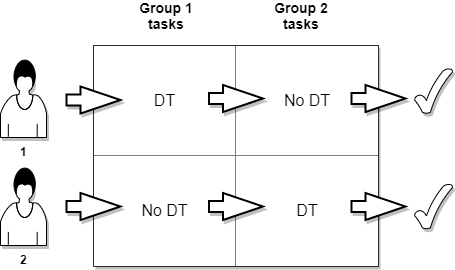

The diagram above was exported from draw.io. Its source (the exported page's mxGraphModel, read from the mxfile embedded in the PNG):
<mxGraphModel dx="868" dy="510" grid="1" gridSize="9" guides="1" tooltips="1" connect="1" arrows="1" fold="1" page="1" pageScale="1" pageWidth="827" pageHeight="1169" math="0" shadow="0">
  <root>
    <mxCell id="0" />
    <mxCell id="1" parent="0" />
    <mxCell id="gndEm6FX-43LNfrb9IgN-8" value="&lt;table border=&quot;1&quot; width=&quot;100%&quot; style=&quot;width: 100%; height: 100%; border-collapse: collapse; font-size: 16px;&quot;&gt;&lt;tbody style=&quot;font-size: 16px;&quot;&gt;&lt;tr style=&quot;font-size: 16px;&quot;&gt;&lt;td align=&quot;center&quot; style=&quot;font-size: 16px;&quot;&gt;DT&lt;/td&gt;&lt;td align=&quot;center&quot; style=&quot;font-size: 16px;&quot;&gt;No DT&lt;/td&gt;&lt;/tr&gt;&lt;tr style=&quot;font-size: 16px;&quot;&gt;&lt;td align=&quot;center&quot; style=&quot;font-size: 16px;&quot;&gt;No DT&lt;/td&gt;&lt;td align=&quot;center&quot; style=&quot;font-size: 16px;&quot;&gt;DT&lt;/td&gt;&lt;/tr&gt;&lt;/tbody&gt;&lt;/table&gt;" style="text;html=1;strokeColor=none;fillColor=#ffffff;overflow=fill;rounded=0;shadow=1;glass=0;comic=0;perimeterSpacing=2;strokeWidth=2;fontSize=16;" parent="1" vertex="1">
      <mxGeometry x="300" y="310" width="285" height="221" as="geometry" />
    </mxCell>
    <mxCell id="gndEm6FX-43LNfrb9IgN-9" value="Group 1 tasks" style="text;html=1;strokeColor=none;fillColor=none;align=center;verticalAlign=middle;whiteSpace=wrap;rounded=0;shadow=1;glass=0;comic=0;fontSize=14;fontStyle=1" parent="1" vertex="1">
      <mxGeometry x="333" y="270" width="80" height="20" as="geometry" />
    </mxCell>
    <mxCell id="gndEm6FX-43LNfrb9IgN-15" value="Group 2 tasks" style="text;html=1;strokeColor=none;fillColor=none;align=center;verticalAlign=middle;whiteSpace=wrap;rounded=0;shadow=1;glass=0;comic=0;fontSize=14;fontStyle=1" parent="1" vertex="1">
      <mxGeometry x="468" y="270" width="80" height="20" as="geometry" />
    </mxCell>
    <mxCell id="5QssL3HqsSzG9EW10Luz-8" value="1" style="shape=mxgraph.bpmn.user_task;html=1;outlineConnect=0;rounded=1;shadow=1;fillColor=#ffffff;verticalAlign=top;labelPosition=center;verticalLabelPosition=bottom;align=center;fontStyle=1" vertex="1" parent="1">
      <mxGeometry x="207" y="324" width="46" height="78" as="geometry" />
    </mxCell>
    <mxCell id="5QssL3HqsSzG9EW10Luz-9" value="2" style="shape=mxgraph.bpmn.user_task;html=1;outlineConnect=0;rounded=1;shadow=1;fillColor=#ffffff;verticalAlign=top;labelPosition=center;verticalLabelPosition=bottom;align=center;fontStyle=1" vertex="1" parent="1">
      <mxGeometry x="207" y="432" width="46" height="78" as="geometry" />
    </mxCell>
    <mxCell id="5QssL3HqsSzG9EW10Luz-10" value="" style="verticalLabelPosition=bottom;verticalAlign=top;html=1;strokeWidth=2;shape=mxgraph.arrows2.arrow;dy=0.6;dx=40;notch=0;rounded=1;shadow=1;fillColor=#ffffff;" vertex="1" parent="1">
      <mxGeometry x="273" y="351" width="54" height="27" as="geometry" />
    </mxCell>
    <mxCell id="5QssL3HqsSzG9EW10Luz-11" value="" style="verticalLabelPosition=bottom;verticalAlign=top;html=1;strokeWidth=2;shape=mxgraph.arrows2.arrow;dy=0.6;dx=40;notch=0;rounded=1;shadow=1;fillColor=#ffffff;" vertex="1" parent="1">
      <mxGeometry x="415.5" y="349.5" width="54" height="27" as="geometry" />
    </mxCell>
    <mxCell id="5QssL3HqsSzG9EW10Luz-12" value="" style="verticalLabelPosition=bottom;verticalAlign=top;html=1;strokeWidth=2;shape=mxgraph.arrows2.arrow;dy=0.6;dx=40;notch=0;rounded=1;shadow=1;fillColor=#ffffff;" vertex="1" parent="1">
      <mxGeometry x="558" y="349.5" width="54" height="27" as="geometry" />
    </mxCell>
    <mxCell id="5QssL3HqsSzG9EW10Luz-13" value="" style="verticalLabelPosition=bottom;verticalAlign=top;html=1;strokeWidth=2;shape=mxgraph.arrows2.arrow;dy=0.6;dx=40;notch=0;rounded=1;shadow=1;fillColor=#ffffff;" vertex="1" parent="1">
      <mxGeometry x="273" y="457.5" width="54" height="27" as="geometry" />
    </mxCell>
    <mxCell id="5QssL3HqsSzG9EW10Luz-14" value="" style="verticalLabelPosition=bottom;verticalAlign=top;html=1;strokeWidth=2;shape=mxgraph.arrows2.arrow;dy=0.6;dx=40;notch=0;rounded=1;shadow=1;fillColor=#ffffff;" vertex="1" parent="1">
      <mxGeometry x="415.5" y="457.5" width="54" height="27" as="geometry" />
    </mxCell>
    <mxCell id="5QssL3HqsSzG9EW10Luz-15" value="" style="verticalLabelPosition=bottom;verticalAlign=top;html=1;strokeWidth=2;shape=mxgraph.arrows2.arrow;dy=0.6;dx=40;notch=0;rounded=1;shadow=1;fillColor=#ffffff;" vertex="1" parent="1">
      <mxGeometry x="558" y="457.5" width="54" height="27" as="geometry" />
    </mxCell>
    <mxCell id="5QssL3HqsSzG9EW10Luz-17" value="" style="verticalLabelPosition=bottom;verticalAlign=top;html=1;shape=mxgraph.basic.tick;rounded=1;shadow=1;fillColor=#ffffff;fontSize=16;" vertex="1" parent="1">
      <mxGeometry x="621" y="333" width="38" height="45" as="geometry" />
    </mxCell>
    <mxCell id="5QssL3HqsSzG9EW10Luz-18" value="" style="verticalLabelPosition=bottom;verticalAlign=top;html=1;shape=mxgraph.basic.tick;rounded=1;shadow=1;fillColor=#ffffff;fontSize=16;" vertex="1" parent="1">
      <mxGeometry x="621" y="448.5" width="38" height="45" as="geometry" />
    </mxCell>
  </root>
</mxGraphModel>